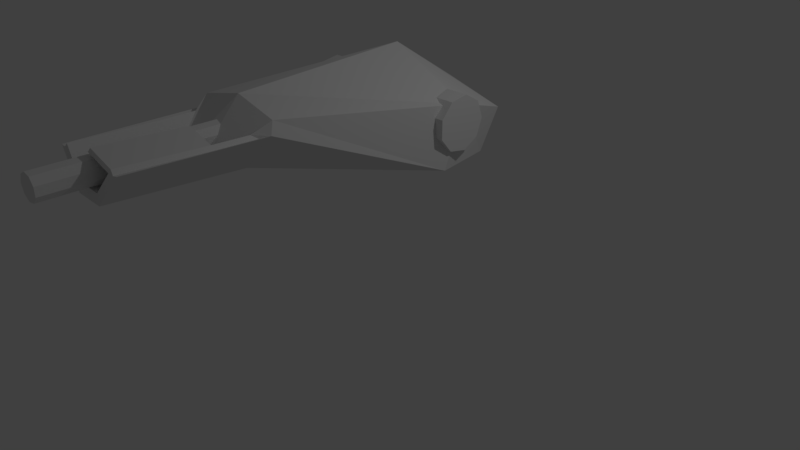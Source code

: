 # Source: Mag87.blend  (saved by Blender 2.79.0; exported with 4.5.12 LTS)
import bpy
from mathutils import Matrix  # noqa: F401  (used for matrix-valued properties, if any)

bpy.ops.wm.read_factory_settings(use_empty=True)
scene = bpy.context.scene
scene.name = 'Scene'

# ---- collections
col_collection_1 = bpy.data.collections.new('Collection 1'); scene.collection.children.link(col_collection_1)

# ---- materials (node trees are filled in below, after node groups)
mat_material = bpy.data.materials.new('Material')
mat_material.alpha_threshold = 0.0
mat_material.use_transparent_shadow = False
mat_material.roughness = 0.5

# ---- material node trees

# ---- world
world_world = bpy.data.worlds.new('World'); scene.world = world_world
world_world.color = (0.05088, 0.05088, 0.05088)
world_world.use_sun_shadow = False
world_world.sun_shadow_jitter_overblur = 0.0
world_world.cycles.sampling_method = 'MANUAL'

# ---- cameras
cam_camera = bpy.data.cameras.new('Camera')
cam_camera.clip_end = 100.0
cam_camera.lens = 35.0
cam_camera.sensor_width = 32.0
cam_camera.sensor_height = 18.0
cam_camera.ortho_scale = 7.314
cam_camera.dof.focus_distance = 0.0
cam_camera.dof.aperture_fstop = 128.0

# ---- lights
light_lamp = bpy.data.lights.new('Lamp', 'POINT')
light_lamp.transmission_factor = 0.0
light_lamp.cutoff_distance = 30.0
light_lamp.energy = 100.0
light_lamp.shadow_buffer_clip_start = 1.001
light_lamp.shadow_soft_size = 0.1
light_lamp.shadow_maximum_resolution = 0.006
light_lamp.use_absolute_resolution = True

# ---- meshes
me_cube_002 = bpy.data.meshes.new('Cube.002')
me_cube_002.from_pydata([(-0.6341, -1.764, -0.4902), (-0.6016, -1.737, -0.3365), (-0.8024, 1.305, -0.9865), (-0.8215, 1.503, -0.4386), (0.6341, -1.764, -0.4902), (0.6016, -1.737, -0.3365), (0.8024, 1.305, -0.9865), (0.8215, 1.503, -0.4386), (0.0, 1.305, -0.9865), (0.0, 1.472, -0.2175), (-0.242, -1.76, -0.9376), (0.0, -1.743, -0.2019), (-1.089, 0.3733, -1.025), (-1.089, 0.5405, -0.256), (1.089, 0.3733, -1.025), (1.089, 0.5405, -0.256), (0.0, 0.4698, 0.2489), (0.0, 0.3733, -1.025), (1.131, 0.8461, -0.4278), (-1.131, 0.8461, -0.4278), (1.131, 0.7377, -0.2236), (-1.131, 0.7377, -0.2236), (1.131, 0.5234, -0.1369), (-1.131, 0.5234, -0.1369), (1.131, 0.3035, -0.2082), (-1.131, 0.3035, -0.2082), (1.131, 0.1809, -0.4042), (-1.131, 0.1809, -0.4042), (1.131, 0.2129, -0.6331), (-1.131, 0.2129, -0.6331), (1.131, 0.3846, -0.7879), (-1.131, 0.3846, -0.7879), (1.131, 0.6156, -0.7961), (-1.131, 0.6156, -0.7961), (1.131, 0.7979, -0.6539), (-1.131, 0.7979, -0.6539), (0.242, -1.765, -0.9376), (0.2132, -3.375, -1.096), (0.5588, -3.374, -0.702), (-0.5588, -3.374, -0.702), (-0.2132, -3.37, -1.096), (0.2125, -1.863, -0.9216), (0.5568, -1.862, -0.5287), (-0.5568, -1.862, -0.5287), (-0.2125, -1.859, -0.9216), (0.1872, -3.376, -1.061), (0.4907, -3.375, -0.7147), (-0.4907, -3.375, -0.7147), (-0.1872, -3.372, -1.061), (0.1938, -1.93, -0.8519), (0.508, -1.929, -0.4935), (-0.508, -1.929, -0.4935), (-0.1938, -1.926, -0.8519), (0.1708, -3.376, -0.979), (0.4476, -3.375, -0.6632), (-0.4476, -3.375, -0.6632), (-0.1708, -3.372, -0.979), (0.6087, -2.308, -0.5618), (-0.6087, -2.308, -0.5618), (0.5345, -2.34, -0.5916), (-0.5345, -2.34, -0.5916), (0.4876, -2.365, -0.5509), (-0.4876, -2.365, -0.5509), (-0.1861, -2.362, -0.8949), (0.186, -2.366, -0.8949), (0.04768, -2.369, -0.5151), (0.09745, -2.369, -0.4583), (0.05751, -3.379, -0.5707), (0.01181, -3.379, -0.6228), (0.4019, -3.375, -0.7153), (0.4378, -2.365, -0.6077), (-0.1528, -1.927, -0.6065), (-0.1528, -3.941, -0.8882), (-0.117, -1.941, -0.5092), (-0.02653, -3.961, -0.7392), (-0.02653, -1.948, -0.4575), (-0.117, -3.954, -0.7909), (0.07639, -1.945, -0.4754), (0.07639, -3.959, -0.7571), (0.1436, -1.934, -0.5547), (0.1436, -3.948, -0.8364), (0.1436, -1.92, -0.6582), (0.1436, -3.933, -0.9399), (0.07639, -1.909, -0.7375), (0.07639, -3.922, -1.019), (-0.02653, -1.906, -0.7555), (-0.02653, -3.92, -1.037), (-0.117, -1.913, -0.7037), (-0.117, -3.927, -0.9854)], [(48, 10)], [(12, 13, 3, 2), (14, 15, 5, 4), (8, 9, 7, 6), (16, 13, 1, 11), (12, 17, 10, 0), (2, 3, 9, 8), (2, 8, 17, 12), (15, 16, 11, 5), (9, 3, 13, 16), (7, 9, 16, 15), (6, 7, 15, 14), (0, 1, 13, 12), (18, 19, 21, 20), (20, 21, 23, 22), (22, 23, 25, 24), (24, 25, 27, 26), (26, 27, 29, 28), (28, 29, 31, 30), (30, 31, 33, 32), (21, 19, 35, 33, 31, 29, 27, 25, 23), (32, 33, 35, 34), (34, 35, 19, 18), (18, 20, 22, 24, 26, 28, 30, 32, 34), (8, 6, 14, 17), (10, 44, 41, 36), (0, 43, 44, 10), (66, 65, 68, 67), (38, 46, 45, 37), (44, 52, 49, 41), (48, 56, 55, 47), (40, 48, 47, 39), (57, 59, 46, 38), (36, 41, 42, 4), (37, 45, 48, 40), (58, 60, 43, 0), (63, 62, 55, 56), (64, 63, 56, 53), (70, 64, 53, 69), (45, 53, 56, 48), (41, 49, 50, 42), (43, 51, 52, 44), (60, 62, 51, 43), (73, 76, 74, 75), (36, 4, 57, 38, 37), (59, 61, 54, 46), (36, 37, 40, 10), (51, 63, 1), (42, 50, 61, 59), (11, 1, 63), (11, 64, 5), (47, 55, 62, 60), (46, 54, 69, 53, 45), (49, 52, 63, 64), (52, 51, 62, 63), (39, 47, 60, 58), (4, 42, 59, 57), (0, 10, 40, 39, 58), (43, 51, 1, 0), (64, 50, 5), (50, 42, 4, 5), (61, 70, 65, 66), (69, 54, 67, 68), (54, 61, 66, 67), (70, 69, 68, 65), (50, 49, 64, 70, 61), (77, 78, 80, 79), (75, 74, 78, 77), (71, 72, 76, 73), (79, 80, 82, 81), (64, 11, 63), (81, 82, 84, 83), (83, 84, 86, 85), (76, 72, 88, 86, 84, 82, 80, 78, 74), (85, 86, 88, 87), (87, 88, 72, 71), (36, 10, 17), (36, 17, 14, 4)])
_uv = me_cube_002.uv_layers.new(name='UVMap')
_uv.uv.foreach_set('vector', [0.6306, 0.8161, 0.7074, 0.8184, 0.7311, 0.8833, 0.6823, 0.9244, 0.949, 0.818, 0.8722, 0.8194, 0.8415, 0.6426, 0.8527, 0.6334, 0.7889, 0.9779, 0.7895, 0.8778, 0.8478, 0.884, 0.8961, 0.9257, 0.7899, 0.8046, 0.7074, 0.8184, 0.7402, 0.6419, 0.7908, 0.6443, 0.9652, 0.4321, 0.8445, 0.426, 0.8707, 0.1875, 0.9349, 0.1887, 0.6823, 0.9244, 0.7311, 0.8833, 0.7895, 0.8778, 0.7889, 0.9779, 0.9309, 0.5313, 0.8445, 0.5298, 0.8445, 0.426, 0.9652, 0.4321, 0.8722, 0.8194, 0.7899, 0.8046, 0.7908, 0.6443, 0.8415, 0.6426, 0.7895, 0.8778, 0.7311, 0.8833, 0.7074, 0.8184, 0.7899, 0.8046, 0.8478, 0.884, 0.7895, 0.8778, 0.7899, 0.8046, 0.8722, 0.8194, 0.8961, 0.9257, 0.8478, 0.884, 0.8722, 0.8194, 0.949, 0.818, 0.7291, 0.6327, 0.7402, 0.6419, 0.7074, 0.8184, 0.6306, 0.8161, 0.6241, 0.5223, 0.3857, 0.5223, 0.3857, 0.498, 0.6241, 0.498, 0.6241, 0.498, 0.3857, 0.498, 0.3857, 0.4736, 0.6241, 0.4736, 0.6242, 0.4733, 0.3857, 0.4733, 0.3857, 0.449, 0.6242, 0.449, 0.6241, 0.6685, 0.3857, 0.6685, 0.3857, 0.6441, 0.6241, 0.6441, 0.6241, 0.6441, 0.3857, 0.6441, 0.3857, 0.6198, 0.6241, 0.6198, 0.6241, 0.6198, 0.3857, 0.6198, 0.3857, 0.5954, 0.6241, 0.5954, 0.6241, 0.5954, 0.3857, 0.5954, 0.3857, 0.5711, 0.6241, 0.5711, 0.6687, 0.251, 0.7069, 0.2966, 0.7069, 0.3561, 0.6687, 0.4017, 0.6101, 0.412, 0.5586, 0.3822, 0.5382, 0.3263, 0.5586, 0.2704, 0.6101, 0.2407, 0.6241, 0.5711, 0.3857, 0.5711, 0.3857, 0.5467, 0.6241, 0.5467, 0.6241, 0.5467, 0.3857, 0.5467, 0.3857, 0.5223, 0.6241, 0.5223, 0.7067, 0.3553, 0.6679, 0.4004, 0.6092, 0.41, 0.5581, 0.3796, 0.5384, 0.3235, 0.5595, 0.2678, 0.6114, 0.2388, 0.6698, 0.2498, 0.7075, 0.2959, 0.8445, 0.5298, 0.7581, 0.5313, 0.7239, 0.4321, 0.8445, 0.426, 0.4822, 0.7817, 0.4656, 0.807, 0.3639, 0.8076, 0.3476, 0.7817, 0.5832, 0.9026, 0.5487, 0.9041, 0.4656, 0.807, 0.4822, 0.7817, 0.09296, 0.2273, 0.08434, 0.2227, 0.04208, 0.3228, 0.05561, 0.323, 0.03146, 0.3279, 0.04167, 0.3302, 0.1041, 0.4014, 0.09709, 0.4062, 0.4656, 0.807, 0.4576, 0.832, 0.3717, 0.8292, 0.3639, 0.8076, 0.1663, 0.4486, 0.18, 0.4337, 0.2759, 0.4837, 0.2773, 0.4955, 0.1628, 0.458, 0.1663, 0.4486, 0.2773, 0.4955, 0.2895, 0.5085, 0.05887, 0.206, 0.07119, 0.2115, 0.04167, 0.3302, 0.03146, 0.3279, 0.3476, 0.7817, 0.3639, 0.8076, 0.274, 0.9136, 0.2365, 0.9119, 0.09709, 0.4062, 0.1041, 0.4014, 0.1663, 0.4486, 0.1628, 0.458, 0.4865, 0.2786, 0.4534, 0.2691, 0.6063, 0.06757, 0.7029, 0.03757, 0.2813, 0.2066, 0.4304, 0.2584, 0.2759, 0.4837, 0.18, 0.4337, 0.1816, 0.2044, 0.2813, 0.2066, 0.18, 0.4337, 0.1133, 0.3866, 0.1066, 0.2128, 0.1816, 0.2044, 0.1133, 0.3866, 0.06425, 0.3355, 0.1041, 0.4014, 0.1133, 0.3866, 0.18, 0.4337, 0.1663, 0.4486, 0.3639, 0.8076, 0.3717, 0.8292, 0.2935, 0.9274, 0.274, 0.9136, 0.5487, 0.9041, 0.531, 0.9162, 0.4576, 0.832, 0.4656, 0.807, 0.4534, 0.2691, 0.4304, 0.2584, 0.5384, 0.09134, 0.6063, 0.06757, 0.1282, 0.5202, 0.1282, 0.9741, 0.1049, 0.9741, 0.1049, 0.5202, 0.8183, 0.187, 0.7541, 0.1887, 0.7593, 0.1309, 0.7668, 0.0173, 0.8222, 0.01378, 0.07119, 0.2115, 0.08175, 0.2156, 0.04702, 0.3215, 0.04167, 0.3302, 0.8183, 0.187, 0.8222, 0.01378, 0.8672, 0.01429, 0.8707, 0.1875, 0.7454, 0.6178, 0.7706, 0.5536, 0.7402, 0.6419, 0.05157, 0.1164, 0.0662, 0.1257, 0.08175, 0.2156, 0.07119, 0.2115, 0.7908, 0.6443, 0.7402, 0.6419, 0.7706, 0.5536, 0.7908, 0.6443, 0.8122, 0.5536, 0.8415, 0.6426, 0.2773, 0.4955, 0.2759, 0.4837, 0.4304, 0.2584, 0.4534, 0.2691, 0.04167, 0.3302, 0.04702, 0.3215, 0.06425, 0.3355, 0.1133, 0.3866, 0.1041, 0.4014, 0.3717, 0.8292, 0.4576, 0.832, 0.4286, 0.899, 0.3977, 0.9009, 0.3433, 0.03407, 0.5384, 0.09134, 0.4304, 0.2584, 0.2813, 0.2066, 0.2895, 0.5085, 0.2773, 0.4955, 0.4534, 0.2691, 0.4865, 0.2786, 0.03146, 0.09982, 0.05157, 0.1164, 0.07119, 0.2115, 0.05887, 0.206, 0.9349, 0.1887, 0.8707, 0.1875, 0.8672, 0.01429, 0.9225, 0.01748, 0.9298, 0.1309, 0.7363, 0.6208, 0.7454, 0.6178, 0.7402, 0.6419, 0.7291, 0.6327, 0.8122, 0.5536, 0.8365, 0.6183, 0.8415, 0.6426, 0.8365, 0.6183, 0.8456, 0.6215, 0.8527, 0.6334, 0.8415, 0.6426, 0.08175, 0.2156, 0.1066, 0.2128, 0.08434, 0.2227, 0.09296, 0.2273, 0.06425, 0.3355, 0.04702, 0.3215, 0.05561, 0.323, 0.04208, 0.3228, 0.04702, 0.3215, 0.08175, 0.2156, 0.09296, 0.2273, 0.05561, 0.323, 0.1066, 0.2128, 0.06425, 0.3355, 0.04208, 0.3228, 0.08434, 0.2227, 0.0662, 0.1257, 0.1653, 0.1196, 0.1816, 0.2044, 0.1066, 0.2128, 0.08175, 0.2156, 0.08157, 0.5202, 0.08157, 0.9741, 0.05824, 0.9741, 0.05824, 0.5202, 0.1049, 0.5202, 0.1049, 0.9741, 0.08157, 0.9741, 0.08157, 0.5202, 0.1516, 0.5202, 0.1516, 0.9741, 0.1282, 0.9741, 0.1282, 0.5202, 0.06071, 0.5185, 0.06071, 0.9747, 0.03726, 0.9747, 0.03726, 0.5185, 0.8122, 0.5536, 0.7908, 0.6443, 0.7706, 0.5536, 0.03491, 0.5202, 0.03491, 0.9741, 0.01158, 0.9741, 0.01157, 0.5202, 0.2207, 0.5202, 0.2207, 0.9741, 0.1973, 0.9741, 0.1973, 0.5202, 0.2388, 0.7042, 0.2305, 0.6569, 0.2545, 0.6153, 0.2996, 0.5988, 0.3448, 0.6153, 0.3688, 0.6569, 0.3604, 0.7042, 0.3237, 0.735, 0.2756, 0.735, 0.1982, 0.5202, 0.1982, 0.9741, 0.1749, 0.9741, 0.1749, 0.5202, 0.1749, 0.5202, 0.1749, 0.9741, 0.1516, 0.9741, 0.1516, 0.5202, 0.8183, 0.187, 0.8707, 0.1875, 0.8445, 0.426, 0.8183, 0.187, 0.8445, 0.426, 0.7239, 0.4321, 0.7541, 0.1887])
me_cube_002.materials.append(mat_material)
me_cube_002.use_remesh_preserve_volume = False
me_cube_002.use_remesh_preserve_attributes = False
me_cube_002.use_mirror_vertex_groups = False
me_cube_002.update()
me_circle = bpy.data.meshes.new('Circle')
me_circle.from_pydata([], [], [])
me_circle.use_remesh_preserve_volume = False
me_circle.use_remesh_preserve_attributes = False
me_circle.use_mirror_vertex_groups = False
me_circle.update()
arm_armature_001 = bpy.data.armatures.new('Armature.001')  # bones are not reproduced

# ---- objects
ob_armature = bpy.data.objects.new('Armature', arm_armature_001)
ob_cube = bpy.data.objects.new('Cube', me_cube_002)
ob_circle = bpy.data.objects.new('Circle', me_circle)
ob_lamp = bpy.data.objects.new('Lamp', light_lamp)
ob_camera = bpy.data.objects.new('Camera', cam_camera)

# ---- transforms, parenting, visibility, modifiers, constraints
ob_armature.location = (0.0, 0.0, 2.024)
ob_armature.rotation_euler = (1.571, -0.0, 0.0)
ob_armature.show_in_front = True
ob_armature.lineart.crease_threshold = 0.0
ob_cube.parent = ob_armature
ob_cube.matrix_parent_inverse = Matrix(((1.0, -0.0, 0.0, -0.0), (0.0, -4.371e-08, 1.0, -2.024), (0.0, -1.0, -4.371e-08, 8.849e-08), (0.0, 0.0, 0.0, 1.0)))
ob_cube.location = (0.0, 0.0, 2.493)
ob_cube.rotation_euler = (-0.139, -0.0, 0.0)
ob_cube.lineart.crease_threshold = 0.0
_vg = ob_cube.vertex_groups.new(name='Bone')
_vg.add([71, 72, 73, 74, 75, 76, 77, 78, 79, 80, 81, 82, 83, 84, 85, 86, 87, 88], 1.0, 'REPLACE')
_m = ob_cube.modifiers.new('Armature', 'ARMATURE')
_m.object = ob_armature
ob_circle.location = (4.097, 4.865, -1.246)
ob_circle.lineart.crease_threshold = 0.0
ob_lamp.location = (4.076, 1.005, 5.904)
ob_lamp.rotation_euler = (0.6503, 0.05522, 1.866)
ob_lamp.lock_rotations_4d = False
ob_lamp.empty_display_type = 'ARROWS'
ob_lamp.color = (0.0, 0.0, 0.0, 0.0)
ob_lamp.lineart.crease_threshold = 0.0
ob_camera.location = (7.481, -6.508, 5.344)
ob_camera.rotation_euler = (1.109, 0.0, 0.8149)
ob_camera.lock_rotations_4d = False
ob_camera.empty_display_type = 'ARROWS'
ob_camera.color = (0.0, 0.0, 0.0, 0.0)
ob_camera.display_type = 'WIRE'
ob_camera.lineart.crease_threshold = 0.0

# ---- collection membership
col_collection_1.objects.link(ob_armature)
col_collection_1.objects.link(ob_cube)
col_collection_1.objects.link(ob_circle)
col_collection_1.objects.link(ob_lamp)
col_collection_1.objects.link(ob_camera)

# ---- scene / render settings (as saved in the file)
scene.camera = ob_camera
scene.frame_start = 0; scene.frame_end = 2; scene.frame_set(0)
scene.render.engine = 'BLENDER_EEVEE_NEXT'
scene.render.resolution_percentage = 50
scene.render.dither_intensity = 0.0
scene.cycles.use_denoising = False
scene.cycles.samples = 128
scene.cycles.sampling_pattern = 'TABULATED_SOBOL'
scene.cycles.use_adaptive_sampling = False
scene.cycles.use_light_tree = False
scene.cycles.blur_glossy = 0.0
scene.cycles.sample_clamp_indirect = 0.0
scene.view_settings.view_transform = 'Standard'
bpy.context.view_layer.update()
